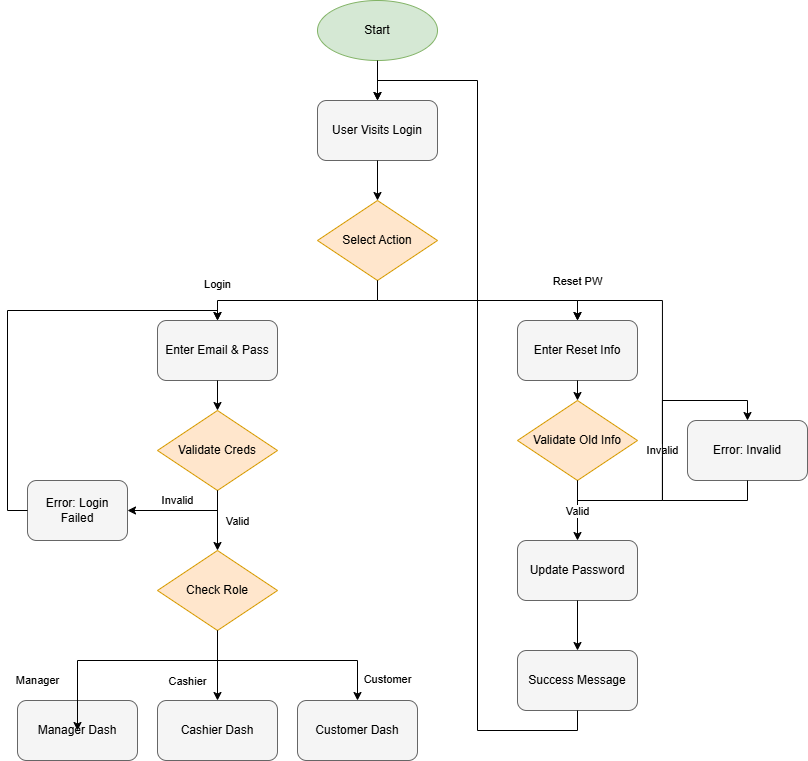

The diagram above was exported from draw.io. Its source (the exported page's mxGraphModel, read from the mxfile embedded in the PNG):
<mxGraphModel dx="1678" dy="914" grid="1" gridSize="10" guides="1" tooltips="1" connect="1" arrows="1" fold="1" page="1" pageScale="1" pageWidth="827" pageHeight="1169" math="0" shadow="0">
  <root>
    <mxCell id="0" />
    <mxCell id="1" parent="0" />
    <mxCell id="gri9VllX5-geXOEegAwn-1" parent="1" style="ellipse;whiteSpace=wrap;html=1;fillColor=#d5e8d4;strokeColor=#82b366;" value="Start" vertex="1">
      <mxGeometry height="60" width="120" x="560" y="60" as="geometry" />
    </mxCell>
    <mxCell id="gri9VllX5-geXOEegAwn-2" parent="1" style="rounded=1;whiteSpace=wrap;html=1;fillColor=#f5f5f5;strokeColor=#666666;" value="User Visits Login" vertex="1">
      <mxGeometry height="60" width="120" x="560" y="160" as="geometry" />
    </mxCell>
    <mxCell id="gri9VllX5-geXOEegAwn-3" parent="1" style="rhombus;whiteSpace=wrap;html=1;fillColor=#ffe6cc;strokeColor=#d79b00;" value="Select Action" vertex="1">
      <mxGeometry height="80" width="120" x="560" y="260" as="geometry" />
    </mxCell>
    <mxCell id="gri9VllX5-geXOEegAwn-4" parent="1" style="rounded=1;whiteSpace=wrap;html=1;fillColor=#f5f5f5;strokeColor=#666666;" value="Enter Email &amp; Pass" vertex="1">
      <mxGeometry height="60" width="120" x="400" y="380" as="geometry" />
    </mxCell>
    <mxCell id="gri9VllX5-geXOEegAwn-5" parent="1" style="rhombus;whiteSpace=wrap;html=1;fillColor=#ffe6cc;strokeColor=#d79b00;" value="Validate Creds" vertex="1">
      <mxGeometry height="80" width="120" x="400" y="470" as="geometry" />
    </mxCell>
    <mxCell id="gri9VllX5-geXOEegAwn-6" parent="1" style="rhombus;whiteSpace=wrap;html=1;fillColor=#ffe6cc;strokeColor=#d79b00;" value="Check Role" vertex="1">
      <mxGeometry height="80" width="120" x="400" y="610" as="geometry" />
    </mxCell>
    <mxCell id="gri9VllX5-geXOEegAwn-7" parent="1" style="rounded=1;whiteSpace=wrap;html=1;fillColor=#f5f5f5;strokeColor=#666666;direction=south;" value="Error: Login Failed" vertex="1">
      <mxGeometry height="60" width="100" x="270" y="540" as="geometry" />
    </mxCell>
    <mxCell id="gri9VllX5-geXOEegAwn-8" parent="1" style="rounded=1;whiteSpace=wrap;html=1;fillColor=#f5f5f5;strokeColor=#666666;" value="Manager Dash" vertex="1">
      <mxGeometry height="60" width="120" x="260" y="760" as="geometry" />
    </mxCell>
    <mxCell id="gri9VllX5-geXOEegAwn-9" parent="1" style="rounded=1;whiteSpace=wrap;html=1;fillColor=#f5f5f5;strokeColor=#666666;" value="Cashier Dash" vertex="1">
      <mxGeometry height="60" width="120" x="400" y="760" as="geometry" />
    </mxCell>
    <mxCell id="gri9VllX5-geXOEegAwn-10" parent="1" style="rounded=1;whiteSpace=wrap;html=1;fillColor=#f5f5f5;strokeColor=#666666;" value="Customer Dash" vertex="1">
      <mxGeometry height="60" width="120" x="540" y="760" as="geometry" />
    </mxCell>
    <mxCell id="gri9VllX5-geXOEegAwn-11" parent="1" style="rounded=1;whiteSpace=wrap;html=1;fillColor=#f5f5f5;strokeColor=#666666;" value="Enter Reset Info" vertex="1">
      <mxGeometry height="60" width="120" x="760" y="380" as="geometry" />
    </mxCell>
    <mxCell id="gri9VllX5-geXOEegAwn-12" parent="1" style="rhombus;whiteSpace=wrap;html=1;fillColor=#ffe6cc;strokeColor=#d79b00;" value="Validate Old Info" vertex="1">
      <mxGeometry height="80" width="120" x="760" y="460" as="geometry" />
    </mxCell>
    <mxCell id="gri9VllX5-geXOEegAwn-13" parent="1" style="rounded=1;whiteSpace=wrap;html=1;fillColor=#f5f5f5;strokeColor=#666666;" value="Update Password" vertex="1">
      <mxGeometry height="60" width="120" x="760" y="600" as="geometry" />
    </mxCell>
    <mxCell id="gri9VllX5-geXOEegAwn-14" parent="1" style="rounded=1;whiteSpace=wrap;html=1;fillColor=#f5f5f5;strokeColor=#666666;" value="Error: Invalid" vertex="1">
      <mxGeometry height="60" width="120" x="930" y="480" as="geometry" />
    </mxCell>
    <mxCell id="gri9VllX5-geXOEegAwn-15" parent="1" style="rounded=1;whiteSpace=wrap;html=1;fillColor=#f5f5f5;strokeColor=#666666;" value="Success Message" vertex="1">
      <mxGeometry height="60" width="120" x="760" y="710" as="geometry" />
    </mxCell>
    <mxCell id="gri9VllX5-geXOEegAwn-16" edge="1" parent="1" source="gri9VllX5-geXOEegAwn-1" style="edgeStyle=orthogonalEdgeStyle;rounded=0;orthogonalLoop=1;jettySize=auto;html=1;exitX=0.5;exitY=1;exitDx=0;exitDy=0;entryX=0.5;entryY=0;entryDx=0;entryDy=0;" target="gri9VllX5-geXOEegAwn-2" value="">
      <mxGeometry relative="1" as="geometry" />
    </mxCell>
    <mxCell id="gri9VllX5-geXOEegAwn-17" edge="1" parent="1" source="gri9VllX5-geXOEegAwn-2" style="edgeStyle=orthogonalEdgeStyle;rounded=0;orthogonalLoop=1;jettySize=auto;html=1;exitX=0.5;exitY=1;exitDx=0;exitDy=0;entryX=0.5;entryY=0;entryDx=0;entryDy=0;" target="gri9VllX5-geXOEegAwn-3" value="">
      <mxGeometry relative="1" as="geometry" />
    </mxCell>
    <mxCell id="gri9VllX5-geXOEegAwn-18" edge="1" parent="1" source="gri9VllX5-geXOEegAwn-3" style="edgeStyle=orthogonalEdgeStyle;rounded=0;orthogonalLoop=1;jettySize=auto;html=1;exitX=0.5;exitY=1;exitDx=0;exitDy=0;entryX=0.5;entryY=0;entryDx=0;entryDy=0;" target="gri9VllX5-geXOEegAwn-4" value="Login">
      <mxGeometry relative="1" x="0.8333" y="-20" as="geometry">
        <mxPoint x="20" y="-20" as="offset" />
      </mxGeometry>
    </mxCell>
    <mxCell id="gri9VllX5-geXOEegAwn-19" edge="1" parent="1" source="gri9VllX5-geXOEegAwn-3" style="edgeStyle=orthogonalEdgeStyle;rounded=0;orthogonalLoop=1;jettySize=auto;html=1;exitX=0.5;exitY=1;exitDx=0;exitDy=0;entryX=0.5;entryY=0;entryDx=0;entryDy=0;" target="gri9VllX5-geXOEegAwn-11" value="Reset PW">
      <mxGeometry relative="1" x="0.8462" y="-20" as="geometry">
        <mxPoint x="20" y="-20" as="offset" />
      </mxGeometry>
    </mxCell>
    <mxCell id="gri9VllX5-geXOEegAwn-20" edge="1" parent="1" source="gri9VllX5-geXOEegAwn-4" style="edgeStyle=orthogonalEdgeStyle;rounded=0;orthogonalLoop=1;jettySize=auto;html=1;exitX=0.5;exitY=1;exitDx=0;exitDy=0;entryX=0.5;entryY=0;entryDx=0;entryDy=0;" target="gri9VllX5-geXOEegAwn-5" value="">
      <mxGeometry relative="1" as="geometry" />
    </mxCell>
    <mxCell id="gri9VllX5-geXOEegAwn-21" edge="1" parent="1" source="gri9VllX5-geXOEegAwn-5" style="edgeStyle=orthogonalEdgeStyle;rounded=0;orthogonalLoop=1;jettySize=auto;html=1;exitX=0.5;exitY=1;exitDx=0;exitDy=0;entryX=0.5;entryY=0;entryDx=0;entryDy=0;" target="gri9VllX5-geXOEegAwn-7" value="Invalid">
      <mxGeometry relative="1" x="0.0911" y="-10" as="geometry">
        <mxPoint as="offset" />
      </mxGeometry>
    </mxCell>
    <mxCell id="gri9VllX5-geXOEegAwn-22" edge="1" parent="1" source="gri9VllX5-geXOEegAwn-7" style="edgeStyle=orthogonalEdgeStyle;rounded=0;orthogonalLoop=1;jettySize=auto;html=1;exitX=0.5;exitY=1;exitDx=0;exitDy=0;entryX=0.5;entryY=0;entryDx=0;entryDy=0;" target="gri9VllX5-geXOEegAwn-4" value="">
      <mxGeometry relative="1" as="geometry">
        <Array as="points">
          <mxPoint x="250" y="570" />
          <mxPoint x="250" y="370" />
          <mxPoint x="460" y="370" />
        </Array>
      </mxGeometry>
    </mxCell>
    <mxCell id="gri9VllX5-geXOEegAwn-23" edge="1" parent="1" source="gri9VllX5-geXOEegAwn-5" style="edgeStyle=orthogonalEdgeStyle;rounded=0;orthogonalLoop=1;jettySize=auto;html=1;exitX=0.5;exitY=1;exitDx=0;exitDy=0;entryX=0.5;entryY=0;entryDx=0;entryDy=0;" target="gri9VllX5-geXOEegAwn-6" value="Valid">
      <mxGeometry relative="1" y="20" as="geometry">
        <mxPoint as="offset" />
      </mxGeometry>
    </mxCell>
    <mxCell id="gri9VllX5-geXOEegAwn-24" edge="1" parent="1" style="edgeStyle=orthogonalEdgeStyle;rounded=0;orthogonalLoop=1;jettySize=auto;html=1;exitX=0.5;exitY=1;exitDx=0;exitDy=0;entryX=0.5;entryY=0;entryDx=0;entryDy=0;" value="Manager">
      <mxGeometry relative="1" x="0.5238" y="-40" as="geometry">
        <mxPoint as="offset" />
        <mxPoint x="460" y="720" as="sourcePoint" />
        <mxPoint x="320" y="790" as="targetPoint" />
      </mxGeometry>
    </mxCell>
    <mxCell id="gri9VllX5-geXOEegAwn-25" edge="1" parent="1" source="gri9VllX5-geXOEegAwn-6" style="edgeStyle=orthogonalEdgeStyle;rounded=0;orthogonalLoop=1;jettySize=auto;html=1;exitX=0.5;exitY=1;exitDx=0;exitDy=0;entryX=0.5;entryY=0;entryDx=0;entryDy=0;" target="gri9VllX5-geXOEegAwn-9" value="Cashier">
      <mxGeometry relative="1" x="0.4286" y="-30" as="geometry">
        <mxPoint as="offset" />
      </mxGeometry>
    </mxCell>
    <mxCell id="gri9VllX5-geXOEegAwn-26" edge="1" parent="1" source="gri9VllX5-geXOEegAwn-6" style="edgeStyle=orthogonalEdgeStyle;rounded=0;orthogonalLoop=1;jettySize=auto;html=1;exitX=0.5;exitY=1;exitDx=0;exitDy=0;entryX=0.5;entryY=0;entryDx=0;entryDy=0;" target="gri9VllX5-geXOEegAwn-10" value="Customer">
      <mxGeometry relative="1" x="0.8095" y="30" as="geometry">
        <mxPoint as="offset" />
        <Array as="points">
          <mxPoint x="460" y="720" />
          <mxPoint x="600" y="720" />
        </Array>
      </mxGeometry>
    </mxCell>
    <mxCell id="gri9VllX5-geXOEegAwn-27" edge="1" parent="1" source="gri9VllX5-geXOEegAwn-11" style="edgeStyle=orthogonalEdgeStyle;rounded=0;orthogonalLoop=1;jettySize=auto;html=1;exitX=0.5;exitY=1;exitDx=0;exitDy=0;entryX=0.5;entryY=0;entryDx=0;entryDy=0;" target="gri9VllX5-geXOEegAwn-12" value="">
      <mxGeometry relative="1" as="geometry" />
    </mxCell>
    <mxCell id="gri9VllX5-geXOEegAwn-28" edge="1" parent="1" source="gri9VllX5-geXOEegAwn-12" style="edgeStyle=orthogonalEdgeStyle;rounded=0;orthogonalLoop=1;jettySize=auto;html=1;exitX=0.5;exitY=1;exitDx=0;exitDy=0;entryX=0.5;entryY=0;entryDx=0;entryDy=0;" target="gri9VllX5-geXOEegAwn-14" value="Invalid">
      <mxGeometry relative="1" as="geometry" />
    </mxCell>
    <mxCell id="gri9VllX5-geXOEegAwn-29" edge="1" parent="1" source="gri9VllX5-geXOEegAwn-14" style="edgeStyle=orthogonalEdgeStyle;rounded=0;orthogonalLoop=1;jettySize=auto;html=1;exitX=0.5;exitY=1;exitDx=0;exitDy=0;entryX=0.5;entryY=0;entryDx=0;entryDy=0;" target="gri9VllX5-geXOEegAwn-11" value="">
      <mxGeometry relative="1" as="geometry" />
    </mxCell>
    <mxCell id="gri9VllX5-geXOEegAwn-30" edge="1" parent="1" source="gri9VllX5-geXOEegAwn-12" style="edgeStyle=orthogonalEdgeStyle;rounded=0;orthogonalLoop=1;jettySize=auto;html=1;exitX=0.5;exitY=1;exitDx=0;exitDy=0;entryX=0.5;entryY=0;entryDx=0;entryDy=0;" target="gri9VllX5-geXOEegAwn-13" value="Valid">
      <mxGeometry relative="1" as="geometry" />
    </mxCell>
    <mxCell id="gri9VllX5-geXOEegAwn-31" edge="1" parent="1" source="gri9VllX5-geXOEegAwn-13" style="edgeStyle=orthogonalEdgeStyle;rounded=0;orthogonalLoop=1;jettySize=auto;html=1;exitX=0.5;exitY=1;exitDx=0;exitDy=0;entryX=0.5;entryY=0;entryDx=0;entryDy=0;" target="gri9VllX5-geXOEegAwn-15" value="">
      <mxGeometry relative="1" as="geometry" />
    </mxCell>
    <mxCell id="gri9VllX5-geXOEegAwn-32" edge="1" parent="1" source="gri9VllX5-geXOEegAwn-15" style="edgeStyle=orthogonalEdgeStyle;rounded=0;orthogonalLoop=1;jettySize=auto;html=1;exitX=0.5;exitY=1;exitDx=0;exitDy=0;entryX=0.5;entryY=0;entryDx=0;entryDy=0;" target="gri9VllX5-geXOEegAwn-2" value="">
      <mxGeometry relative="1" as="geometry" />
    </mxCell>
  </root>
</mxGraphModel>